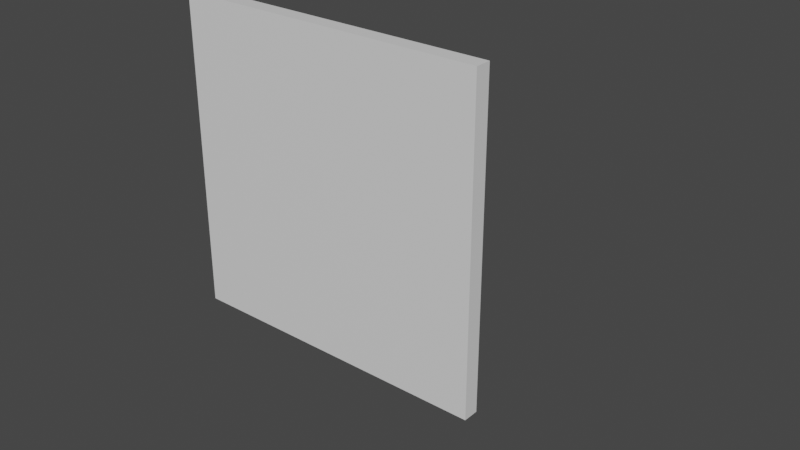 # Source: wall.blend  (saved by Blender 2.82.7; exported with 4.5.12 LTS)
import bpy
from mathutils import Matrix  # noqa: F401  (used for matrix-valued properties, if any)

bpy.ops.wm.read_factory_settings(use_empty=True)
scene = bpy.context.scene
scene.name = 'Scene'

# ---- collections
col_wall_bottom = bpy.data.collections.new('wall-bottom'); scene.collection.children.link(col_wall_bottom)
col_wall_top = bpy.data.collections.new('wall-top'); scene.collection.children.link(col_wall_top)

# ---- materials (node trees are filled in below, after node groups)
mat_material = bpy.data.materials.new('Material')
mat_material.alpha_threshold = 0.0
mat_material.use_transparent_shadow = False
mat_material.line_color = (0.0, 0.0, 0.0, 1.0)
mat_material_004 = bpy.data.materials.new('Material.004')
mat_material_004.alpha_threshold = 0.0
mat_material_004.use_transparent_shadow = False
mat_material_004.line_color = (0.0, 0.0, 0.0, 1.0)

# ---- material node trees
mat_material.use_nodes = True; mat_material.node_tree.nodes.clear()
_N = mat_material.node_tree.nodes; _L = mat_material.node_tree.links
n0 = _N.new('ShaderNodeOutputMaterial'); n0.name = 'Material Output'; n0.location = (300, 300)
n1 = _N.new('ShaderNodeBsdfPrincipled'); n1.name = 'Principled BSDF'; n1.location = (10, 300)
n1.distribution = 'GGX'
n1.subsurface_method = 'BURLEY'
n1.inputs[2].default_value = 0.4
n1.inputs[3].default_value = 1.45
n1.inputs[27].default_value = (0.0, 0.0, 0.0, 1.0)
n1.inputs[28].default_value = 1.0
_L.new(n1.outputs[0], n0.inputs[0])
n0.is_active_output = True
mat_material_004.use_nodes = True; mat_material_004.node_tree.nodes.clear()
_N = mat_material_004.node_tree.nodes; _L = mat_material_004.node_tree.links
n0 = _N.new('ShaderNodeOutputMaterial'); n0.name = 'Material Output'; n0.location = (300, 300)
n1 = _N.new('ShaderNodeBsdfPrincipled'); n1.name = 'Principled BSDF'; n1.location = (10, 300)
n1.distribution = 'GGX'
n1.subsurface_method = 'BURLEY'
n1.inputs[2].default_value = 0.4
n1.inputs[3].default_value = 1.45
n1.inputs[27].default_value = (0.0, 0.0, 0.0, 1.0)
n1.inputs[28].default_value = 1.0
_L.new(n1.outputs[0], n0.inputs[0])
n0.is_active_output = True

# ---- world
world_world = bpy.data.worlds.new('World'); scene.world = world_world
world_world.use_nodes = True; world_world.node_tree.nodes.clear()
_N = world_world.node_tree.nodes; _L = world_world.node_tree.links
n0 = _N.new('ShaderNodeOutputWorld'); n0.name = 'World Output'; n0.location = (300, 300)
n1 = _N.new('ShaderNodeBackground'); n1.name = 'Background'; n1.location = (10, 300)
n1.inputs[0].default_value = (0.05088, 0.05088, 0.05088, 1.0)
_L.new(n1.outputs[0], n0.inputs[0])
n0.is_active_output = True
world_world.color = (0.05088, 0.05088, 0.05088)
world_world.use_sun_shadow = False
world_world.sun_shadow_jitter_overblur = 0.0

# ---- meshes
me_cube_001 = bpy.data.meshes.new('Cube.001')
me_cube_001.from_pydata([(1.0, 0.0, 1.0), (0.0, 0.0, 1.0), (1.0, 0.0, 0.0), (0.0, 0.0, 0.0), (1.0, -0.05, 1.0), (1.0, -0.05, 0.0), (0.0, -0.05, 1.0), (0.0, -0.05, 0.0)], [], [(0, 2, 3, 1), (1, 3, 7, 6), (4, 6, 7, 5), (0, 1, 6, 4), (2, 0, 4, 5), (3, 2, 5, 7)])
_uv = me_cube_001.uv_layers.new(name='UVMap')
_uv.uv.foreach_set('vector', [0.9153, 0.9517, 0.9153, 0.836, 0.7995, 0.836, 0.7995, 0.9517, 0.9363, 0.9439, 0.9363, 0.8282, 0.9305, 0.8282, 0.9305, 0.9439, 0.25, 0.25, -1.25e-05, 0.25, -1.25e-05, 0.0, 0.25, 0.0, 0.9147, 0.825, 0.7989, 0.825, 0.7989, 0.8192, 0.9147, 0.8192, 0.9536, 0.8306, 0.9536, 0.9463, 0.9478, 0.9463, 0.9478, 0.8306, 0.7984, 0.8082, 0.9141, 0.8082, 0.9141, 0.8024, 0.7984, 0.8024])
me_cube_001.materials.append(mat_material)
me_cube_001.use_remesh_preserve_volume = False
me_cube_001.use_remesh_preserve_attributes = False
me_cube_001.use_mirror_vertex_groups = False
me_cube_001.update()
me_cube_005 = bpy.data.meshes.new('Cube.005')
me_cube_005.from_pydata([(1.0, 0.0, 1.0), (0.0, 0.0, 1.0), (1.0, 0.0, 0.0), (0.0, 0.0, 0.0), (1.0, -0.05, 1.0), (1.0, -0.05, 0.0), (0.0, -0.05, 1.0), (0.0, -0.05, 0.0)], [], [(0, 2, 3, 1), (1, 3, 7, 6), (4, 6, 7, 5), (0, 1, 6, 4), (2, 0, 4, 5), (3, 2, 5, 7)])
_uv = me_cube_005.uv_layers.new(name='UVMap')
_uv.uv.foreach_set('vector', [0.9153, 0.9517, 0.9153, 0.836, 0.7995, 0.836, 0.7995, 0.9517, 0.9363, 0.9439, 0.9363, 0.8282, 0.9305, 0.8282, 0.9305, 0.9439, 0.25, 0.5, -1.25e-05, 0.5, -1.25e-05, 0.25, 0.25, 0.25, 0.9147, 0.825, 0.7989, 0.825, 0.7989, 0.8192, 0.9147, 0.8192, 0.9536, 0.8306, 0.9536, 0.9463, 0.9478, 0.9463, 0.9478, 0.8306, 0.7984, 0.8082, 0.9141, 0.8082, 0.9141, 0.8024, 0.7984, 0.8024])
me_cube_005.materials.append(mat_material_004)
me_cube_005.use_remesh_preserve_volume = False
me_cube_005.use_remesh_preserve_attributes = False
me_cube_005.use_mirror_vertex_groups = False
me_cube_005.update()

# ---- objects
ob_wall_bottom = bpy.data.objects.new('wall-bottom', me_cube_001)
ob_wall_top = bpy.data.objects.new('wall-top', me_cube_005)

# ---- transforms, parenting, visibility, modifiers, constraints
ob_wall_bottom.location = (-0.5, 0.0, 0.0)
ob_wall_bottom.lock_rotations_4d = False
ob_wall_bottom.empty_display_type = 'ARROWS'
ob_wall_bottom.lineart.crease_threshold = 0.0
ob_wall_top.location = (-0.5, 0.0, 0.0)
ob_wall_top.lock_rotations_4d = False
ob_wall_top.empty_display_type = 'ARROWS'
ob_wall_top.lineart.crease_threshold = 0.0

# ---- collection membership
col_wall_bottom.objects.link(ob_wall_bottom)
col_wall_top.objects.link(ob_wall_top)
def _layer_coll(name, lc=None):
    lc = lc or bpy.context.view_layer.layer_collection
    for c in lc.children:
        if c.name == name: return c
        r = _layer_coll(name, c)
        if r: return r
_layer_coll('wall-bottom').exclude = True

# ---- scene / render settings (as saved in the file)
scene.frame_start = 1; scene.frame_end = 250; scene.frame_set(53)
scene.render.engine = 'BLENDER_EEVEE_NEXT'
scene.cycles.use_denoising = False
scene.cycles.samples = 128
scene.cycles.sampling_pattern = 'TABULATED_SOBOL'
scene.cycles.use_adaptive_sampling = False
scene.cycles.use_light_tree = False
scene.view_settings.view_transform = 'Filmic'
bpy.context.view_layer.update()

# ---- added for rendering (the .blend has no active camera and no usable light): camera, sun
cam_auto = bpy.data.cameras.new('AutoCamera')
cam_auto.lens = 50.0
cam_auto.sensor_width = 36.0
cam_auto.clip_end = 1000.0
ob_auto_camera = bpy.data.objects.new('AutoCamera', cam_auto)
scene.collection.objects.link(ob_auto_camera)
ob_auto_camera.location = (1.91861, -2.02734, 1.83489)
ob_auto_camera.rotation_euler = (1.09748, -7.21219e-08, 0.694738)
scene.camera = ob_auto_camera
light_auto_sun = bpy.data.lights.new('AutoSun', 'SUN')
light_auto_sun.energy = 3.0
light_auto_sun.angle = 0.0523599
ob_auto_sun = bpy.data.objects.new('AutoSun', light_auto_sun)
scene.collection.objects.link(ob_auto_sun)
ob_auto_sun.rotation_euler = (0.872665, 0.174533, 0.523599)
bpy.context.view_layer.update()
